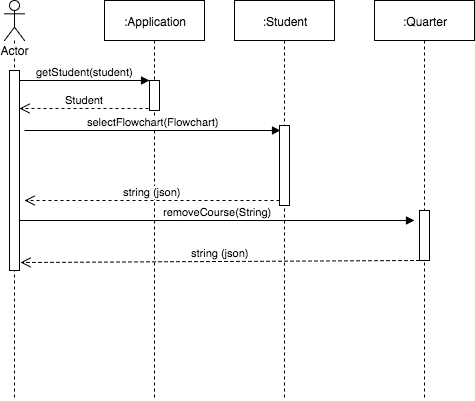

The diagram above was exported from draw.io. Its source (the exported page's mxGraphModel, read from the mxfile embedded in the PNG):
<mxGraphModel dx="950" dy="598" grid="1" gridSize="10" guides="1" tooltips="1" connect="1" arrows="1" fold="1" page="1" pageScale="1" pageWidth="850" pageHeight="1100" background="#ffffff" math="0" shadow="0">
  <root>
    <mxCell id="0" />
    <mxCell id="1" parent="0" />
    <mxCell id="5f38c57e8193932a-109" value="Actor" style="shape=umlLifeline;participant=umlActor;perimeter=lifelinePerimeter;whiteSpace=wrap;html=1;container=1;collapsible=0;recursiveResize=0;verticalAlign=top;spacingTop=36;labelBackgroundColor=#ffffff;outlineConnect=0;" vertex="1" parent="1">
      <mxGeometry x="60" y="500" width="20" height="400" as="geometry" />
    </mxCell>
    <mxCell id="5f38c57e8193932a-110" value="" style="html=1;points=[];perimeter=orthogonalPerimeter;" vertex="1" parent="5f38c57e8193932a-109">
      <mxGeometry x="5" y="70" width="10" height="200" as="geometry" />
    </mxCell>
    <mxCell id="5f38c57e8193932a-111" value=":Student" style="shape=umlLifeline;perimeter=lifelinePerimeter;whiteSpace=wrap;html=1;container=1;collapsible=0;recursiveResize=0;outlineConnect=0;" vertex="1" parent="1">
      <mxGeometry x="290" y="500" width="100" height="400" as="geometry" />
    </mxCell>
    <mxCell id="5f38c57e8193932a-112" value=":Application" style="shape=umlLifeline;perimeter=lifelinePerimeter;whiteSpace=wrap;html=1;container=1;collapsible=0;recursiveResize=0;outlineConnect=0;" vertex="1" parent="1">
      <mxGeometry x="160" y="500" width="100" height="400" as="geometry" />
    </mxCell>
    <mxCell id="5f38c57e8193932a-113" value="" style="html=1;points=[];perimeter=orthogonalPerimeter;" vertex="1" parent="5f38c57e8193932a-112">
      <mxGeometry x="45" y="80" width="10" height="30" as="geometry" />
    </mxCell>
    <mxCell id="5f38c57e8193932a-114" value="&lt;span&gt;Student&lt;/span&gt;" style="html=1;verticalAlign=bottom;endArrow=open;dashed=1;endSize=8;" edge="1" target="5f38c57e8193932a-110" parent="1">
      <mxGeometry x="79" y="608" as="geometry">
        <mxPoint x="204" y="608" as="sourcePoint" />
        <mxPoint x="90" y="608" as="targetPoint" />
      </mxGeometry>
    </mxCell>
    <mxCell id="5f38c57e8193932a-115" value="getStudent(student)" style="html=1;verticalAlign=bottom;endArrow=block;entryX=0;entryY=0;entryPerimeter=0;" edge="1" target="5f38c57e8193932a-113" parent="1">
      <mxGeometry x="75" y="580" width="80" as="geometry">
        <mxPoint x="75" y="580" as="sourcePoint" />
        <mxPoint x="155" y="580" as="targetPoint" />
      </mxGeometry>
    </mxCell>
    <mxCell id="5f38c57e8193932a-116" value="" style="html=1;points=[];perimeter=orthogonalPerimeter;" vertex="1" parent="1">
      <mxGeometry x="335" y="625" width="10" height="80" as="geometry" />
    </mxCell>
    <mxCell id="5f38c57e8193932a-117" value="selectFlowchart(Flowchart)" style="html=1;verticalAlign=bottom;endArrow=block;entryX=0.1;entryY=0.063;entryPerimeter=0;" edge="1" target="5f38c57e8193932a-116" parent="1">
      <mxGeometry x="80" y="630" width="80" as="geometry">
        <mxPoint x="80" y="630" as="sourcePoint" />
        <mxPoint x="150" y="630" as="targetPoint" />
      </mxGeometry>
    </mxCell>
    <mxCell id="5f38c57e8193932a-118" value="string (json)" style="html=1;verticalAlign=bottom;endArrow=open;dashed=1;endSize=8;" edge="1" parent="1">
      <mxGeometry x="80" y="700" as="geometry">
        <mxPoint x="335" y="700" as="sourcePoint" />
        <mxPoint x="80" y="700" as="targetPoint" />
      </mxGeometry>
    </mxCell>
    <mxCell id="5f38c57e8193932a-119" value=":Quarter" style="shape=umlLifeline;perimeter=lifelinePerimeter;whiteSpace=wrap;html=1;container=1;collapsible=0;recursiveResize=0;outlineConnect=0;" vertex="1" parent="1">
      <mxGeometry x="430" y="500" width="100" height="400" as="geometry" />
    </mxCell>
    <mxCell id="5f38c57e8193932a-120" value="" style="html=1;points=[];perimeter=orthogonalPerimeter;" vertex="1" parent="5f38c57e8193932a-119">
      <mxGeometry x="45" y="210" width="10" height="50" as="geometry" />
    </mxCell>
    <mxCell id="5f38c57e8193932a-121" value="removeCourse(String)" style="html=1;verticalAlign=bottom;endArrow=block;" edge="1" parent="1">
      <mxGeometry x="75" y="720" width="80" as="geometry">
        <mxPoint x="75" y="720" as="sourcePoint" />
        <mxPoint x="470" y="720" as="targetPoint" />
      </mxGeometry>
    </mxCell>
    <mxCell id="5f38c57e8193932a-122" value="string (json)" style="html=1;verticalAlign=bottom;endArrow=open;dashed=1;endSize=8;entryX=1.1;entryY=0.96;entryPerimeter=0;" edge="1" target="5f38c57e8193932a-110" parent="1">
      <mxGeometry x="76" y="760" as="geometry">
        <mxPoint x="475" y="760" as="sourcePoint" />
        <mxPoint x="395" y="760" as="targetPoint" />
      </mxGeometry>
    </mxCell>
  </root>
</mxGraphModel>